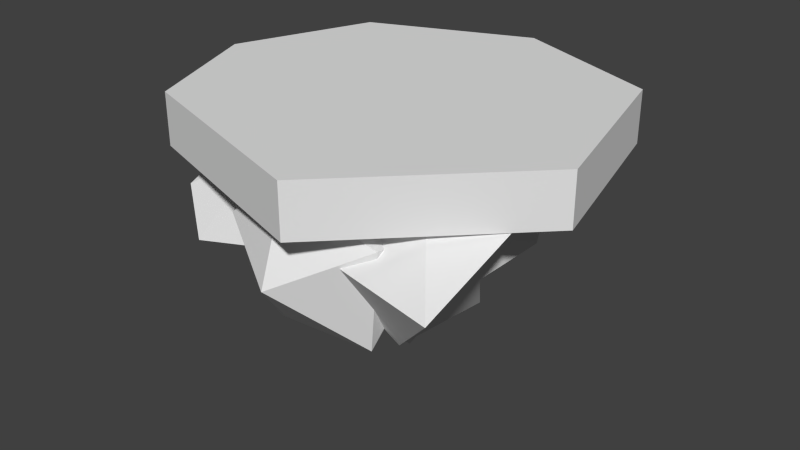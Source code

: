 # Source: rockplattform_2.blend  (saved by Blender 2.71.0; exported with 4.5.12 LTS)
import bpy
from mathutils import Matrix  # noqa: F401  (used for matrix-valued properties, if any)

bpy.ops.wm.read_factory_settings(use_empty=True)
scene = bpy.context.scene
scene.name = 'Scene'

# ---- collections
col_collection_1 = bpy.data.collections.new('Collection 1'); scene.collection.children.link(col_collection_1)

# ---- materials (node trees are filled in below, after node groups)
mat_rockmaterial = bpy.data.materials.new('rockmaterial')
mat_rockmaterial.alpha_threshold = 0.0
mat_rockmaterial.roughness = 0.5
mat_rockmaterial.line_color = (0.0, 0.0, 0.0, 1.0)

# ---- material node trees
mat_rockmaterial.use_nodes = True; mat_rockmaterial.node_tree.nodes.clear()
_N = mat_rockmaterial.node_tree.nodes; _L = mat_rockmaterial.node_tree.links
n0 = _N.new('ShaderNodeOutputMaterial'); n0.name = 'Material Output'; n0.location = (300, 300)
n1 = _N.new('ShaderNodeBsdfDiffuse'); n1.name = 'Diffuse BSDF'; n1.location = (10, 300)
_L.new(n1.outputs[0], n0.inputs[0])
n0.is_active_output = True

# ---- world
world_world = bpy.data.worlds.new('World'); scene.world = world_world
world_world.color = (0.05088, 0.05088, 0.05088)
world_world.use_sun_shadow = False
world_world.sun_shadow_jitter_overblur = 0.0
world_world.cycles.sampling_method = 'MANUAL'
world_world.cycles.sample_map_resolution = 256

# ---- meshes
me_icosphere = bpy.data.meshes.new('Icosphere')
me_icosphere.from_pydata([(0.07135, -1.59, 0.00704), (0.7303, -1.21, 0.366), (-0.009068, -1.285, 0.602), (-0.6252, -1.18, 0.2063), (-0.2823, -1.075, -0.5525), (0.5735, -1.1, -0.4823), (0.1467, -0.5297, 0.5247), (-0.5144, -0.5275, 0.4459), (-0.3711, -0.4271, -0.289), (0.3477, -0.4363, -0.3627), (0.6857, -0.5155, 0.2707), (0.07135, -0.02705, 0.2334), (-0.8829, -0.07039, -0.6975), (-0.2999, -0.6504, -0.243), (-1.156, -1.068, -0.243), (-1.623, -0.07039, -0.243), (-1.126, 0.629, -0.243), (-0.3365, 0.3619, -0.243), (-0.7558, -0.7698, 0.4925), (-1.412, -0.5027, 0.4925), (-1.398, 0.3619, 0.4925), (-0.5304, 0.629, 0.4925), (-0.05106, -0.07039, 0.4925), (-0.8746, -0.07039, 0.565), (-1.39, -0.569, -0.243), (-0.9561, -0.9187, 0.1248), (-1.518, -0.2865, 0.1248), (-1.084, -0.6362, 0.4925), (-1.339, -0.9509, 0.1248), (0.05082, -0.4841, -0.138), (0.6614, -0.9185, -0.4891), (0.2156, -1.277, 0.2425), (0.08422, -0.4841, 0.6506), (0.2807, 0.2028, 0.2385), (0.6555, 0.009442, -0.5847), (1.307, -1.461, 0.1754), (0.7293, -0.7341, 0.6161), (0.7263, -0.2641, 0.5679), (0.8269, -0.2857, 0.2049), (0.9906, -0.4841, 0.0104), (1.358, -0.4841, 0.563), (0.0, 0.0, -1.215), (0.6441, -0.468, -0.3981), (-0.2082, -0.6408, -0.3369), (-0.874, 0.0004659, -0.4368), (-0.2535, 0.7831, -0.4001), (0.5342, 0.3994, -0.3302), (0.1387, -0.4268, 0.1649), (-0.9599, -0.6974, 0.6322), (-1.029, 0.692, 0.682), (0.5192, 1.333, 0.8262), (1.324, 0.0, 0.7192), (-0.001362, 0.004204, 0.3473), (-0.6835, 1.107, -0.01398), (0.004892, 1.087, -0.003024), (-0.3182, 1.192, 0.7451), (0.1404, 0.5912, -0.3652), (0.5267, 0.8664, 0.248), (0.2621, 1.21, 0.4116), (-0.1243, 0.9353, -0.2016), (0.2012, 1.069, 0.02321), (0.929, 0.1997, 0.1945), (0.5305, 0.6329, -0.04107), (0.9215, 0.6667, 0.7727), (0.523, 1.1, 0.5371), (0.726, 0.7889, 0.312), (0.5892, -0.03429, -0.3641), (0.9839, -0.234, 0.1606), (1.126, 0.09985, 0.4569), (0.7316, 0.2995, -0.06782), (1.095, 0.03278, 0.04637), (-0.437, 0.1237, -0.826), (-0.1267, 0.515, -0.8076), (-0.5637, 0.5152, -0.4185), (-0.1041, -0.3204, -0.776), (-0.2185, 0.06185, -1.021), (-0.5411, -0.3202, -0.3869), (-0.6555, 0.06208, -0.6314), (-0.3798, 0.02837, -0.7037), (-0.05205, -0.1602, -0.9955), (0.3221, -0.234, -0.8066), (0.2179, -0.5544, -0.3675), (-0.1562, -0.4806, -0.5565), (0.0679, -0.5104, -0.7111)], [], [(0, 1, 2), (1, 0, 5), (0, 2, 3), (0, 3, 4), (0, 4, 5), (1, 5, 10), (2, 1, 6), (3, 2, 7), (4, 3, 8), (5, 4, 9), (1, 10, 6), (2, 6, 7), (3, 7, 8), (4, 8, 9), (5, 9, 10), (6, 10, 11), (7, 6, 11), (8, 7, 11), (9, 8, 11), (10, 9, 11), (12, 13, 14), (13, 12, 17), (12, 14, 24, 15), (12, 15, 16), (12, 16, 17), (13, 17, 22), (14, 13, 18, 25), (16, 15, 20), (17, 16, 21), (13, 22, 18), (15, 26, 19, 20), (16, 20, 21), (17, 21, 22), (18, 22, 23), (19, 27, 18, 23), (20, 19, 23), (21, 20, 23), (22, 21, 23), (28, 25, 18, 27), (26, 28, 27, 19), (15, 24, 28, 26), (24, 14, 25, 28), (29, 30, 31), (30, 29, 34), (29, 31, 32), (29, 32, 33), (29, 33, 34), (30, 34, 39), (31, 30, 35), (32, 31, 36), (33, 32, 37), (34, 33, 38), (30, 39, 35), (31, 35, 36), (32, 36, 37), (33, 37, 38), (34, 38, 39), (35, 39, 40), (36, 35, 40), (37, 36, 40), (38, 37, 40), (39, 38, 40), (83, 81, 43, 82), (42, 80, 41, 46, 66), (78, 76, 44, 77), (41, 75, 71, 72), (41, 72, 45, 56, 46), (70, 69, 61, 68), (43, 81, 42, 47), (44, 76, 43, 48), (45, 73, 44, 49, 53), (60, 59, 54, 58), (42, 67, 51, 47), (43, 47, 48), (44, 48, 49), (45, 53, 54, 59), (65, 64, 50, 63), (47, 51, 52), (48, 47, 52), (49, 48, 52), (50, 55, 49, 52), (51, 63, 50, 52), (54, 55, 50, 58), (54, 53, 55), (53, 49, 55), (57, 60, 58, 50, 64), (46, 56, 60, 57, 62), (56, 45, 59, 60), (61, 65, 63, 51, 68), (46, 62, 65, 61, 69), (62, 57, 64, 65), (67, 70, 68, 51), (42, 66, 70, 67), (66, 46, 69, 70), (72, 73, 45), (72, 71, 73), (71, 77, 44, 73), (75, 78, 77, 71), (41, 79, 74, 78, 75), (74, 82, 43, 76, 78), (79, 83, 82, 74), (41, 80, 83, 79), (80, 42, 81, 83)])
me_icosphere.materials.append(mat_rockmaterial)
me_icosphere.use_remesh_preserve_volume = False
me_icosphere.use_remesh_preserve_attributes = False
me_icosphere.use_mirror_vertex_groups = False
me_icosphere.update()
me_cylinder = bpy.data.meshes.new('Cylinder')
me_cylinder.from_pydata([(0.0, 0.8384, -1.0), (0.0, 0.8384, 1.0), (0.6738, 0.5696, -1.0), (0.6738, 0.5696, 1.0), (0.875, -0.2225, -1.0), (0.875, -0.2225, 1.0), (0.1951, -0.901, -1.0), (0.1951, -0.901, 1.0), (-0.7033, -0.6086, -1.0), (-0.7033, -0.6086, 1.0), (-0.9287, -0.04547, -1.0), (-0.9287, -0.04547, 1.0), (-0.6972, 0.5619, -1.0), (-0.6972, 0.5619, 1.0)], [], [(0, 1, 3, 2), (2, 3, 5, 4), (4, 5, 7, 6), (6, 7, 9, 8), (8, 9, 11, 10), (3, 1, 13, 11, 9, 7, 5), (12, 13, 1, 0), (10, 11, 13, 12), (0, 2, 4, 6, 8, 10, 12)])
me_cylinder.materials.append(mat_rockmaterial)
me_cylinder.use_remesh_preserve_volume = False
me_cylinder.use_remesh_preserve_attributes = False
me_cylinder.use_mirror_vertex_groups = False
me_cylinder.update()

# ---- objects
ob_rocks = bpy.data.objects.new('rocks', me_icosphere)
ob_plattform = bpy.data.objects.new('plattform', me_cylinder)

# ---- transforms, parenting, visibility, modifiers, constraints
ob_rocks.location = (0.0, 0.0, 0.4389)
ob_rocks.scale = (0.5393, 0.5393, 0.5393)
ob_rocks.lineart.crease_threshold = 0.0
ob_plattform.location = (0.0, 0.0, 0.8179)
ob_plattform.scale = (1.0, 1.0, -0.111)
ob_plattform.lineart.crease_threshold = 0.0

# ---- collection membership
col_collection_1.objects.link(ob_rocks)
col_collection_1.objects.link(ob_plattform)

# ---- scene / render settings (as saved in the file)
scene.frame_start = 1; scene.frame_end = 250; scene.frame_set(1)
scene.render.engine = 'CYCLES'
scene.render.resolution_percentage = 50
scene.render.dither_intensity = 0.0
scene.cycles.use_denoising = False
scene.cycles.samples = 10
scene.cycles.sampling_pattern = 'TABULATED_SOBOL'
scene.cycles.light_sampling_threshold = 0.0
scene.cycles.use_adaptive_sampling = False
scene.cycles.use_light_tree = False
scene.cycles.blur_glossy = 0.0
scene.cycles.volume_bounces = 1
scene.cycles.pixel_filter_type = 'GAUSSIAN'
scene.cycles.sample_clamp_indirect = 0.0
scene.view_settings.view_transform = 'Standard'
bpy.context.view_layer.update()

# ---- added for rendering (the .blend has no active camera and no usable light): camera, sun
cam_auto = bpy.data.cameras.new('AutoCamera')
cam_auto.lens = 50.0
cam_auto.sensor_width = 36.0
cam_auto.clip_end = 1000.0
ob_auto_camera = bpy.data.objects.new('AutoCamera', cam_auto)
scene.collection.objects.link(ob_auto_camera)
ob_auto_camera.location = (2.52219, -3.09018, 2.39556)
ob_auto_camera.rotation_euler = (1.09748, -7.21219e-08, 0.694738)
scene.camera = ob_auto_camera
light_auto_sun = bpy.data.lights.new('AutoSun', 'SUN')
light_auto_sun.energy = 3.0
light_auto_sun.angle = 0.0523599
ob_auto_sun = bpy.data.objects.new('AutoSun', light_auto_sun)
scene.collection.objects.link(ob_auto_sun)
ob_auto_sun.rotation_euler = (0.872665, 0.174533, 0.523599)
bpy.context.view_layer.update()
